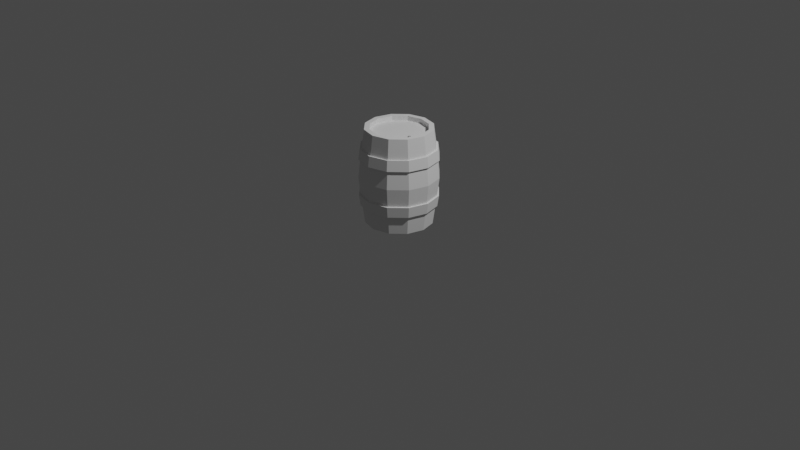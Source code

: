 # Source: Barrel.blend  (saved by Blender 2.81.16; exported with 4.5.12 LTS)
import bpy
from mathutils import Matrix  # noqa: F401  (used for matrix-valued properties, if any)

bpy.ops.wm.read_factory_settings(use_empty=True)
scene = bpy.context.scene
scene.name = 'Scene'

# ---- collections
col_collection = bpy.data.collections.new('Collection'); scene.collection.children.link(col_collection)

# ---- world
world_world = bpy.data.worlds.new('World'); scene.world = world_world
world_world.use_nodes = True; world_world.node_tree.nodes.clear()
_N = world_world.node_tree.nodes; _L = world_world.node_tree.links
n0 = _N.new('ShaderNodeOutputWorld'); n0.name = 'World Output'; n0.location = (300, 300)
n1 = _N.new('ShaderNodeBackground'); n1.name = 'Background'; n1.location = (10, 300)
n1.inputs[0].default_value = (0.05088, 0.05088, 0.05088, 1.0)
_L.new(n1.outputs[0], n0.inputs[0])
n0.is_active_output = True
world_world.color = (0.05088, 0.05088, 0.05088)
world_world.use_sun_shadow = False
world_world.sun_shadow_jitter_overblur = 0.0

# ---- cameras
cam_camera = bpy.data.cameras.new('Camera')
cam_camera.clip_end = 100.0
cam_camera.ortho_scale = 7.314

# ---- lights
light_light = bpy.data.lights.new('Light', 'POINT')
light_light.transmission_factor = 0.0
light_light.energy = 1000.0
light_light.shadow_soft_size = 0.1
light_light.shadow_maximum_resolution = 0.006
light_light.use_absolute_resolution = True

# ---- meshes
me_cylinder_001 = bpy.data.meshes.new('Cylinder.001')
me_cylinder_001.from_pydata([(4.791e-09, 0.2982, 0.0), (4.791e-09, 0.2982, 1.0), (0.1491, 0.2583, 0.0), (0.1491, 0.2583, 1.0), (0.2583, 0.1491, 0.0), (0.2583, 0.1491, 1.0), (0.2982, -1.131e-08, 0.0), (0.2982, -1.131e-08, 1.0), (0.2583, -0.1491, 0.0), (0.2583, -0.1491, 1.0), (0.1491, -0.2583, 0.0), (0.1491, -0.2583, 1.0), (4.406e-08, -0.2982, 0.0), (4.406e-08, -0.2982, 1.0), (-0.1491, -0.2583, 0.0), (-0.1491, -0.2583, 1.0), (-0.2583, -0.1491, 0.0), (-0.2583, -0.1491, 1.0), (-0.2982, -1.364e-07, 0.0), (-0.2982, -1.364e-07, 1.0), (-0.2583, 0.1491, 0.0), (-0.2583, 0.1491, 1.0), (-0.1491, 0.2583, 0.0), (-0.1491, 0.2583, 1.0), (1.971e-09, 0.3927, 0.313), (-3.258e-10, 0.4112, 0.6895), (0.1964, 0.3401, 0.687), (0.2056, 0.3561, 0.3105), (0.3401, 0.1964, 0.687), (0.3561, 0.2056, 0.3105), (0.3927, -1.08e-08, 0.687), (0.4112, -1.281e-08, 0.3105), (0.3401, -0.1964, 0.687), (0.3561, -0.2056, 0.3105), (0.1964, -0.3401, 0.687), (0.2056, -0.3561, 0.3105), (6.127e-08, -0.3927, 0.687), (6.414e-08, -0.4112, 0.3105), (-0.1964, -0.3401, 0.687), (-0.2056, -0.3561, 0.3105), (-0.3401, -0.1964, 0.687), (-0.3561, -0.2056, 0.3105), (-0.3927, -1.762e-07, 0.687), (-0.4112, -1.86e-07, 0.3105), (-0.3401, 0.1964, 0.687), (-0.3561, 0.2056, 0.3105), (-0.1964, 0.3401, 0.687), (-0.2056, 0.3561, 0.3105), (0.175, 0.3031, 1.0), (0.0, 0.35, 1.0), (0.3031, 0.175, 1.0), (0.35, -1.53e-08, 1.0), (0.3031, -0.175, 1.0), (0.175, -0.3031, 1.0), (5.285e-08, -0.35, 1.0), (-0.175, -0.3031, 1.0), (-0.3031, -0.175, 1.0), (-0.35, -1.627e-07, 1.0), (-0.3031, 0.175, 1.0), (-0.175, 0.3031, 1.0), (0.1491, 0.2583, 0.95), (4.791e-09, 0.2982, 0.95), (0.2583, 0.1491, 0.95), (0.2982, -1.131e-08, 0.95), (0.2583, -0.1491, 0.95), (0.1491, -0.2583, 0.95), (4.406e-08, -0.2982, 0.95), (-0.1491, -0.2583, 0.95), (-0.2583, -0.1491, 0.95), (-0.2982, -1.364e-07, 0.95), (-0.2583, 0.1491, 0.95), (-0.1491, 0.2583, 0.95), (0.0, 0.35, 0.0), (0.175, 0.3031, 0.0), (0.3031, 0.175, 0.0), (0.35, -1.53e-08, 0.0), (0.3031, -0.175, 0.0), (0.175, -0.3031, 0.0), (5.285e-08, -0.35, 0.0), (-0.175, -0.3031, 0.0), (-0.3031, -0.175, 0.0), (-0.35, -1.627e-07, 0.0), (-0.3031, 0.175, 0.0), (-0.175, 0.3031, 0.0), (4.791e-09, 0.2982, 0.05), (0.1491, 0.2583, 0.05), (0.2583, 0.1491, 0.05), (0.2982, -1.131e-08, 0.05), (0.2583, -0.1491, 0.05), (0.1491, -0.2583, 0.05), (4.406e-08, -0.2982, 0.05), (-0.1491, -0.2583, 0.05), (-0.2583, -0.1491, 0.05), (-0.2982, -1.364e-07, 0.05), (-0.2583, 0.1491, 0.05), (-0.1491, 0.2583, 0.05), (-1.024e-09, 0.3961, 0.8003), (0.1888, 0.327, 0.7978), (0.327, 0.1888, 0.7978), (0.3776, -1.239e-08, 0.7978), (0.327, -0.1888, 0.7978), (0.1888, -0.327, 0.7978), (5.829e-08, -0.3776, 0.7978), (-0.1888, -0.327, 0.7978), (-0.327, -0.1888, 0.7978), (-0.3776, -1.714e-07, 0.7978), (-0.327, 0.1888, 0.7978), (-0.1888, 0.327, 0.7978), (0.1978, 0.3427, 0.1968), (0.3427, 0.1978, 0.1968), (0.3957, -1.444e-08, 0.1968), (0.3427, -0.1978, 0.1968), (0.1978, -0.3427, 0.1968), (6.109e-08, -0.3957, 0.1968), (-0.1978, -0.3427, 0.1968), (-0.3427, -0.1978, 0.1968), (-0.3957, -1.811e-07, 0.1968), (-0.3427, 0.1978, 0.1968), (-0.1978, 0.3427, 0.1968), (1.256e-09, 0.3772, 0.1994), (-0.1964, 0.3401, 0.313), (-3.258e-10, 0.4112, 0.3105), (-0.2056, 0.3561, 0.6895), (1.971e-09, 0.3927, 0.687), (-0.3401, 0.1964, 0.313), (-0.3561, 0.2056, 0.6895), (-0.3927, -1.762e-07, 0.313), (-0.4112, -1.857e-07, 0.6895), (-0.3401, -0.1964, 0.313), (-0.3561, -0.2056, 0.6895), (-0.1964, -0.3401, 0.313), (-0.2056, -0.3561, 0.6895), (6.127e-08, -0.3927, 0.313), (6.443e-08, -0.4112, 0.6895), (0.1964, -0.3401, 0.313), (0.2056, -0.3561, 0.6895), (0.3401, -0.1964, 0.313), (0.3561, -0.2056, 0.6895), (0.3927, -1.08e-08, 0.313), (0.4112, -1.252e-08, 0.6895), (0.3401, 0.1964, 0.313), (0.3561, 0.2056, 0.6895), (0.1964, 0.3401, 0.313), (0.2056, 0.3561, 0.6895), (-0.198, 0.343, 0.8003), (1.273e-09, 0.3776, 0.7978), (-0.343, 0.198, 0.8003), (-0.3961, -1.809e-07, 0.8003), (-0.343, -0.198, 0.8003), (-0.198, -0.343, 0.8003), (6.145e-08, -0.3961, 0.8003), (0.198, -0.343, 0.8003), (0.343, -0.198, 0.8003), (0.3961, -1.411e-08, 0.8003), (0.343, 0.198, 0.8003), (0.198, 0.343, 0.8003), (-1.041e-09, 0.3957, 0.1968), (0.1886, 0.3267, 0.1994), (0.3267, 0.1886, 0.1994), (0.3772, -1.243e-08, 0.1994), (0.3267, -0.1886, 0.1994), (0.1886, -0.3267, 0.1994), (5.822e-08, -0.3772, 0.1994), (-0.1886, -0.3267, 0.1994), (-0.3267, -0.1886, 0.1994), (-0.3772, -1.713e-07, 0.1994), (-0.3267, 0.1886, 0.1994), (-0.1886, 0.3267, 0.1994), (2.01e-09, 0.4134, 0.5), (0.2067, 0.358, 0.5), (0.358, 0.2067, 0.5), (0.4134, -8.888e-09, 0.5), (0.358, -0.2067, 0.5), (0.2067, -0.358, 0.5), (6.442e-08, -0.4134, 0.5), (-0.2067, -0.358, 0.5), (-0.358, -0.2067, 0.5), (-0.4134, -1.83e-07, 0.5), (-0.358, 0.2067, 0.5), (-0.2067, 0.358, 0.5), (0.1908, -0.01189, 0.94), (0.1908, -0.006832, 0.9709), (0.2044, -0.01977, 0.94), (0.2087, -0.01724, 0.9709), (0.2044, -0.03552, 0.94), (0.2087, -0.03805, 0.9709), (0.1908, -0.04339, 0.94), (0.1908, -0.04845, 0.9709), (0.1771, -0.03552, 0.94), (0.1728, -0.03805, 0.9709), (0.1771, -0.01977, 0.94), (0.1728, -0.01724, 0.9709)], [], [(145, 49, 48, 97), (97, 48, 50, 98), (98, 50, 51, 99), (99, 51, 52, 100), (100, 52, 53, 101), (101, 53, 54, 102), (102, 54, 55, 103), (103, 55, 56, 104), (104, 56, 57, 105), (105, 57, 58, 106), (3, 1, 61, 60), (106, 58, 59, 107), (107, 59, 49, 145), (20, 22, 95, 94), (118, 47, 121, 156), (179, 46, 123, 168), (117, 45, 47, 118), (178, 44, 46, 179), (116, 43, 45, 117), (177, 42, 44, 178), (115, 41, 43, 116), (176, 40, 42, 177), (114, 39, 41, 115), (175, 38, 40, 176), (113, 37, 39, 114), (174, 36, 38, 175), (112, 35, 37, 113), (173, 34, 36, 174), (111, 33, 35, 112), (172, 32, 34, 173), (110, 31, 33, 111), (171, 30, 32, 172), (109, 29, 31, 110), (170, 28, 30, 171), (108, 27, 29, 109), (169, 26, 28, 170), (156, 121, 27, 108), (168, 123, 26, 169), (1, 3, 48, 49), (3, 5, 50, 48), (5, 7, 51, 50), (7, 9, 52, 51), (9, 11, 53, 52), (11, 13, 54, 53), (13, 15, 55, 54), (15, 17, 56, 55), (17, 19, 57, 56), (19, 21, 58, 57), (21, 23, 59, 58), (23, 1, 49, 59), (69, 68, 71, 70), (17, 15, 67, 68), (11, 9, 64, 65), (1, 23, 71, 61), (5, 3, 60, 62), (19, 17, 68, 69), (13, 11, 65, 66), (7, 5, 62, 63), (21, 19, 69, 70), (15, 13, 66, 67), (9, 7, 63, 64), (23, 21, 70, 71), (2, 0, 72, 73), (4, 2, 73, 74), (6, 4, 74, 75), (8, 6, 75, 76), (10, 8, 76, 77), (12, 10, 77, 78), (14, 12, 78, 79), (16, 14, 79, 80), (18, 16, 80, 81), (20, 18, 81, 82), (22, 20, 82, 83), (0, 22, 83, 72), (0, 2, 85, 84), (14, 16, 92, 91), (8, 10, 89, 88), (22, 0, 84, 95), (2, 4, 86, 85), (16, 18, 93, 92), (10, 12, 90, 89), (4, 6, 87, 86), (18, 20, 94, 93), (12, 14, 91, 90), (6, 8, 88, 87), (68, 67, 61, 71), (60, 61, 67, 66), (62, 60, 66, 65), (63, 62, 65, 64), (84, 85, 90, 91), (91, 92, 95, 84), (92, 93, 94, 95), (85, 86, 89, 90), (86, 87, 88, 89), (122, 144, 96, 25), (125, 146, 144, 122), (127, 147, 146, 125), (129, 148, 147, 127), (131, 149, 148, 129), (133, 150, 149, 131), (135, 151, 150, 133), (137, 152, 151, 135), (139, 153, 152, 137), (141, 154, 153, 139), (143, 155, 154, 141), (25, 96, 155, 143), (72, 119, 157, 73), (73, 157, 158, 74), (74, 158, 159, 75), (75, 159, 160, 76), (76, 160, 161, 77), (77, 161, 162, 78), (78, 162, 163, 79), (79, 163, 164, 80), (80, 164, 165, 81), (81, 165, 166, 82), (82, 166, 167, 83), (83, 167, 119, 72), (121, 47, 120, 24), (122, 25, 123, 46), (47, 45, 124, 120), (125, 122, 46, 44), (45, 43, 126, 124), (127, 125, 44, 42), (43, 41, 128, 126), (129, 127, 42, 40), (41, 39, 130, 128), (131, 129, 40, 38), (39, 37, 132, 130), (133, 131, 38, 36), (37, 35, 134, 132), (135, 133, 36, 34), (35, 33, 136, 134), (137, 135, 34, 32), (33, 31, 138, 136), (139, 137, 32, 30), (31, 29, 140, 138), (141, 139, 30, 28), (29, 27, 142, 140), (143, 141, 28, 26), (27, 121, 24, 142), (25, 143, 26, 123), (96, 144, 107, 145), (144, 146, 106, 107), (146, 147, 105, 106), (147, 148, 104, 105), (148, 149, 103, 104), (149, 150, 102, 103), (150, 151, 101, 102), (151, 152, 100, 101), (152, 153, 99, 100), (153, 154, 98, 99), (154, 155, 97, 98), (155, 96, 145, 97), (156, 108, 157, 119), (108, 109, 158, 157), (109, 110, 159, 158), (110, 111, 160, 159), (111, 112, 161, 160), (112, 113, 162, 161), (113, 114, 163, 162), (114, 115, 164, 163), (115, 116, 165, 164), (116, 117, 166, 165), (117, 118, 167, 166), (118, 156, 119, 167), (24, 168, 169, 142), (142, 169, 170, 140), (140, 170, 171, 138), (138, 171, 172, 136), (136, 172, 173, 134), (134, 173, 174, 132), (132, 174, 175, 130), (130, 175, 176, 128), (128, 176, 177, 126), (126, 177, 178, 124), (124, 178, 179, 120), (120, 179, 168, 24), (180, 181, 183, 182), (182, 183, 185, 184), (184, 185, 187, 186), (186, 187, 189, 188), (183, 181, 187, 185), (188, 189, 191, 190), (190, 191, 181, 180), (189, 187, 181, 191)])
_uv = me_cylinder_001.uv_layers.new(name='UVMap')
_uv.uv.foreach_set('vector', [1.0, 0.8923, 1.0, 1.0, 0.9167, 1.0, 0.9167, 0.8923, 0.9167, 0.8923, 0.9167, 1.0, 0.8333, 1.0, 0.8333, 0.8923, 0.8333, 0.8923, 0.8333, 1.0, 0.75, 1.0, 0.75, 0.8923, 0.75, 0.8923, 0.75, 1.0, 0.6667, 1.0, 0.6667, 0.8923, 0.6667, 0.8923, 0.6667, 1.0, 0.5833, 1.0, 0.5833, 0.8923, 0.5833, 0.8923, 0.5833, 1.0, 0.5, 1.0, 0.5, 0.8923, 0.5, 0.8923, 0.5, 1.0, 0.4167, 1.0, 0.4167, 0.8923, 0.4167, 0.8923, 0.4167, 1.0, 0.3333, 1.0, 0.3333, 0.8923, 0.3333, 0.8923, 0.3333, 1.0, 0.25, 1.0, 0.25, 0.8923, 0.25, 0.8923, 0.25, 1.0, 0.1667, 1.0, 0.1667, 0.8923, 0.3523, 0.4271, 0.25, 0.4545, 0.25, 0.4545, 0.3523, 0.4271, 0.1667, 0.8923, 0.1667, 1.0, 0.08333, 1.0, 0.08333, 0.8923, 0.08333, 0.8923, 0.08333, 1.0, 7.451e-08, 1.0, 7.451e-08, 0.8923, 0.5729, 0.3523, 0.6477, 0.4271, 0.6477, 0.4271, 0.5729, 0.3523, 0.08333, 0.6062, 0.08333, 0.6667, 7.451e-08, 0.6667, 7.451e-08, 0.6062, 0.08333, 0.75, 0.08333, 0.8333, 7.451e-08, 0.8333, 7.451e-08, 0.75, 0.1667, 0.6062, 0.1667, 0.6667, 0.08333, 0.6667, 0.08333, 0.6062, 0.1667, 0.75, 0.1667, 0.8333, 0.08333, 0.8333, 0.08333, 0.75, 0.25, 0.6062, 0.25, 0.6667, 0.1667, 0.6667, 0.1667, 0.6062, 0.25, 0.75, 0.25, 0.8333, 0.1667, 0.8333, 0.1667, 0.75, 0.3333, 0.6062, 0.3333, 0.6667, 0.25, 0.6667, 0.25, 0.6062, 0.3333, 0.75, 0.3333, 0.8333, 0.25, 0.8333, 0.25, 0.75, 0.4167, 0.6062, 0.4167, 0.6667, 0.3333, 0.6667, 0.3333, 0.6062, 0.4167, 0.75, 0.4167, 0.8333, 0.3333, 0.8333, 0.3333, 0.75, 0.5, 0.6062, 0.5, 0.6667, 0.4167, 0.6667, 0.4167, 0.6062, 0.5, 0.75, 0.5, 0.8333, 0.4167, 0.8333, 0.4167, 0.75, 0.5833, 0.6062, 0.5833, 0.6667, 0.5, 0.6667, 0.5, 0.6062, 0.5833, 0.75, 0.5833, 0.8333, 0.5, 0.8333, 0.5, 0.75, 0.6667, 0.6062, 0.6667, 0.6667, 0.5833, 0.6667, 0.5833, 0.6062, 0.6667, 0.75, 0.6667, 0.8333, 0.5833, 0.8333, 0.5833, 0.75, 0.75, 0.6062, 0.75, 0.6667, 0.6667, 0.6667, 0.6667, 0.6062, 0.75, 0.75, 0.75, 0.8333, 0.6667, 0.8333, 0.6667, 0.75, 0.8333, 0.6062, 0.8333, 0.6667, 0.75, 0.6667, 0.75, 0.6062, 0.8333, 0.75, 0.8333, 0.8333, 0.75, 0.8333, 0.75, 0.75, 0.9167, 0.6062, 0.9167, 0.6667, 0.8333, 0.6667, 0.8333, 0.6062, 0.9167, 0.75, 0.9167, 0.8333, 0.8333, 0.8333, 0.8333, 0.75, 1.0, 0.6062, 1.0, 0.6667, 0.9167, 0.6667, 0.9167, 0.6062, 1.0, 0.75, 1.0, 0.8333, 0.9167, 0.8333, 0.9167, 0.75, 0.25, 0.4545, 0.3523, 0.4271, 0.37, 0.4578, 0.25, 0.49, 0.3523, 0.4271, 0.4271, 0.3523, 0.4578, 0.37, 0.37, 0.4578, 0.4271, 0.3523, 0.4545, 0.25, 0.49, 0.25, 0.4578, 0.37, 0.4545, 0.25, 0.4271, 0.1477, 0.4578, 0.13, 0.49, 0.25, 0.4271, 0.1477, 0.3523, 0.07289, 0.37, 0.04215, 0.4578, 0.13, 0.3523, 0.07289, 0.25, 0.0455, 0.25, 0.01, 0.37, 0.04215, 0.25, 0.0455, 0.1477, 0.07289, 0.13, 0.04215, 0.25, 0.01, 0.1477, 0.07289, 0.07289, 0.1477, 0.04215, 0.13, 0.13, 0.04215, 0.07289, 0.1477, 0.0455, 0.25, 0.01, 0.25, 0.04215, 0.13, 0.0455, 0.25, 0.07289, 0.3523, 0.04215, 0.37, 0.01, 0.25, 0.07289, 0.3523, 0.1477, 0.4271, 0.13, 0.4578, 0.04215, 0.37, 0.1477, 0.4271, 0.25, 0.4545, 0.25, 0.49, 0.13, 0.4578, 0.0455, 0.25, 0.07289, 0.1477, 0.1477, 0.4271, 0.07289, 0.3523, 0.07289, 0.1477, 0.1477, 0.07289, 0.1477, 0.07289, 0.07289, 0.1477, 0.3523, 0.07289, 0.4271, 0.1477, 0.4271, 0.1477, 0.3523, 0.07289, 0.25, 0.4545, 0.1477, 0.4271, 0.1477, 0.4271, 0.25, 0.4545, 0.4271, 0.3523, 0.3523, 0.4271, 0.3523, 0.4271, 0.4271, 0.3523, 0.0455, 0.25, 0.07289, 0.1477, 0.07289, 0.1477, 0.0455, 0.25, 0.25, 0.0455, 0.3523, 0.07289, 0.3523, 0.07289, 0.25, 0.0455, 0.4545, 0.25, 0.4271, 0.3523, 0.4271, 0.3523, 0.4545, 0.25, 0.07289, 0.3523, 0.0455, 0.25, 0.0455, 0.25, 0.07289, 0.3523, 0.1477, 0.07289, 0.25, 0.0455, 0.25, 0.0455, 0.1477, 0.07289, 0.4271, 0.1477, 0.4545, 0.25, 0.4545, 0.25, 0.4271, 0.1477, 0.1477, 0.4271, 0.07289, 0.3523, 0.07289, 0.3523, 0.1477, 0.4271, 0.8523, 0.4271, 0.75, 0.4545, 0.75, 0.49, 0.87, 0.4578, 0.9271, 0.3523, 0.8523, 0.4271, 0.87, 0.4578, 0.9578, 0.37, 0.9545, 0.25, 0.9271, 0.3523, 0.9578, 0.37, 0.99, 0.25, 0.9271, 0.1477, 0.9545, 0.25, 0.99, 0.25, 0.9578, 0.13, 0.8523, 0.07289, 0.9271, 0.1477, 0.9578, 0.13, 0.87, 0.04215, 0.75, 0.0455, 0.8523, 0.07289, 0.87, 0.04215, 0.75, 0.01, 0.6477, 0.07289, 0.75, 0.0455, 0.75, 0.01, 0.63, 0.04215, 0.5729, 0.1477, 0.6477, 0.07289, 0.63, 0.04215, 0.5422, 0.13, 0.5455, 0.25, 0.5729, 0.1477, 0.5422, 0.13, 0.51, 0.25, 0.5729, 0.3523, 0.5455, 0.25, 0.51, 0.25, 0.5422, 0.37, 0.6477, 0.4271, 0.5729, 0.3523, 0.5422, 0.37, 0.63, 0.4578, 0.75, 0.4545, 0.6477, 0.4271, 0.63, 0.4578, 0.75, 0.49, 0.75, 0.4545, 0.8523, 0.4271, 0.8523, 0.4271, 0.75, 0.4545, 0.6477, 0.07289, 0.5729, 0.1477, 0.5729, 0.1477, 0.6477, 0.07289, 0.9271, 0.1477, 0.8523, 0.07289, 0.8523, 0.07289, 0.9271, 0.1477, 0.6477, 0.4271, 0.75, 0.4545, 0.75, 0.4545, 0.6477, 0.4271, 0.8523, 0.4271, 0.9271, 0.3523, 0.9271, 0.3523, 0.8523, 0.4271, 0.5729, 0.1477, 0.5455, 0.25, 0.5455, 0.25, 0.5729, 0.1477, 0.8523, 0.07289, 0.75, 0.0455, 0.75, 0.0455, 0.8523, 0.07289, 0.9271, 0.3523, 0.9545, 0.25, 0.9545, 0.25, 0.9271, 0.3523, 0.5455, 0.25, 0.5729, 0.3523, 0.5729, 0.3523, 0.5455, 0.25, 0.75, 0.0455, 0.6477, 0.07289, 0.6477, 0.07289, 0.75, 0.0455, 0.9545, 0.25, 0.9271, 0.1477, 0.9271, 0.1477, 0.9545, 0.25, 0.07289, 0.1477, 0.1477, 0.07289, 0.25, 0.4545, 0.1477, 0.4271, 0.3523, 0.4271, 0.25, 0.4545, 0.1477, 0.07289, 0.25, 0.0455, 0.4271, 0.3523, 0.3523, 0.4271, 0.25, 0.0455, 0.3523, 0.07289, 0.4545, 0.25, 0.4271, 0.3523, 0.3523, 0.07289, 0.4271, 0.1477, 0.75, 0.4545, 0.8523, 0.4271, 0.75, 0.0455, 0.6477, 0.07289, 0.6477, 0.07289, 0.5729, 0.1477, 0.6477, 0.4271, 0.75, 0.4545, 0.5729, 0.1477, 0.5455, 0.25, 0.5729, 0.3523, 0.6477, 0.4271, 0.8523, 0.4271, 0.9271, 0.3523, 0.8523, 0.07289, 0.75, 0.0455, 0.9271, 0.3523, 0.9545, 0.25, 0.9271, 0.1477, 0.8523, 0.07289, 0.08333, 0.8333, 0.08333, 0.8923, 7.451e-08, 0.8923, 7.451e-08, 0.8333, 0.1667, 0.8333, 0.1667, 0.8923, 0.08333, 0.8923, 0.08333, 0.8333, 0.25, 0.8333, 0.25, 0.8923, 0.1667, 0.8923, 0.1667, 0.8333, 0.3333, 0.8333, 0.3333, 0.8923, 0.25, 0.8923, 0.25, 0.8333, 0.4167, 0.8333, 0.4167, 0.8923, 0.3333, 0.8923, 0.3333, 0.8333, 0.5, 0.8333, 0.5, 0.8923, 0.4167, 0.8923, 0.4167, 0.8333, 0.5833, 0.8333, 0.5833, 0.8923, 0.5, 0.8923, 0.5, 0.8333, 0.6667, 0.8333, 0.6667, 0.8923, 0.5833, 0.8923, 0.5833, 0.8333, 0.75, 0.8333, 0.75, 0.8923, 0.6667, 0.8923, 0.6667, 0.8333, 0.8333, 0.8333, 0.8333, 0.8923, 0.75, 0.8923, 0.75, 0.8333, 0.9167, 0.8333, 0.9167, 0.8923, 0.8333, 0.8923, 0.8333, 0.8333, 1.0, 0.8333, 1.0, 0.8923, 0.9167, 0.8923, 0.9167, 0.8333, 1.0, 0.5, 1.0, 0.6062, 0.9167, 0.6062, 0.9167, 0.5, 0.9167, 0.5, 0.9167, 0.6062, 0.8333, 0.6062, 0.8333, 0.5, 0.8333, 0.5, 0.8333, 0.6062, 0.75, 0.6062, 0.75, 0.5, 0.75, 0.5, 0.75, 0.6062, 0.6667, 0.6062, 0.6667, 0.5, 0.6667, 0.5, 0.6667, 0.6062, 0.5833, 0.6062, 0.5833, 0.5, 0.5833, 0.5, 0.5833, 0.6062, 0.5, 0.6062, 0.5, 0.5, 0.5, 0.5, 0.5, 0.6062, 0.4167, 0.6062, 0.4167, 0.5, 0.4167, 0.5, 0.4167, 0.6062, 0.3333, 0.6062, 0.3333, 0.5, 0.3333, 0.5, 0.3333, 0.6062, 0.25, 0.6062, 0.25, 0.5, 0.25, 0.5, 0.25, 0.6062, 0.1667, 0.6062, 0.1667, 0.5, 0.1667, 0.5, 0.1667, 0.6062, 0.08333, 0.6062, 0.08333, 0.5, 0.08333, 0.5, 0.08333, 0.6062, 7.451e-08, 0.6062, 7.451e-08, 0.5, 7.451e-08, 0.6667, 0.08333, 0.6667, 0.08333, 0.6667, 7.451e-08, 0.6667, 0.08333, 0.8333, 7.451e-08, 0.8333, 7.451e-08, 0.8333, 0.08333, 0.8333, 0.08333, 0.6667, 0.1667, 0.6667, 0.1667, 0.6667, 0.08333, 0.6667, 0.1667, 0.8333, 0.08333, 0.8333, 0.08333, 0.8333, 0.1667, 0.8333, 0.1667, 0.6667, 0.25, 0.6667, 0.25, 0.6667, 0.1667, 0.6667, 0.25, 0.8333, 0.1667, 0.8333, 0.1667, 0.8333, 0.25, 0.8333, 0.25, 0.6667, 0.3333, 0.6667, 0.3333, 0.6667, 0.25, 0.6667, 0.3333, 0.8333, 0.25, 0.8333, 0.25, 0.8333, 0.3333, 0.8333, 0.3333, 0.6667, 0.4167, 0.6667, 0.4167, 0.6667, 0.3333, 0.6667, 0.4167, 0.8333, 0.3333, 0.8333, 0.3333, 0.8333, 0.4167, 0.8333, 0.4167, 0.6667, 0.5, 0.6667, 0.5, 0.6667, 0.4167, 0.6667, 0.5, 0.8333, 0.4167, 0.8333, 0.4167, 0.8333, 0.5, 0.8333, 0.5, 0.6667, 0.5833, 0.6667, 0.5833, 0.6667, 0.5, 0.6667, 0.5833, 0.8333, 0.5, 0.8333, 0.5, 0.8333, 0.5833, 0.8333, 0.5833, 0.6667, 0.6667, 0.6667, 0.6667, 0.6667, 0.5833, 0.6667, 0.6667, 0.8333, 0.5833, 0.8333, 0.5833, 0.8333, 0.6667, 0.8333, 0.6667, 0.6667, 0.75, 0.6667, 0.75, 0.6667, 0.6667, 0.6667, 0.75, 0.8333, 0.6667, 0.8333, 0.6667, 0.8333, 0.75, 0.8333, 0.75, 0.6667, 0.8333, 0.6667, 0.8333, 0.6667, 0.75, 0.6667, 0.8333, 0.8333, 0.75, 0.8333, 0.75, 0.8333, 0.8333, 0.8333, 0.8333, 0.6667, 0.9167, 0.6667, 0.9167, 0.6667, 0.8333, 0.6667, 0.9167, 0.8333, 0.8333, 0.8333, 0.8333, 0.8333, 0.9167, 0.8333, 0.9167, 0.6667, 1.0, 0.6667, 1.0, 0.6667, 0.9167, 0.6667, 1.0, 0.8333, 0.9167, 0.8333, 0.9167, 0.8333, 1.0, 0.8333, 7.451e-08, 0.8923, 0.08333, 0.8923, 0.08333, 0.8923, 7.451e-08, 0.8923, 0.08333, 0.8923, 0.1667, 0.8923, 0.1667, 0.8923, 0.08333, 0.8923, 0.1667, 0.8923, 0.25, 0.8923, 0.25, 0.8923, 0.1667, 0.8923, 0.25, 0.8923, 0.3333, 0.8923, 0.3333, 0.8923, 0.25, 0.8923, 0.3333, 0.8923, 0.4167, 0.8923, 0.4167, 0.8923, 0.3333, 0.8923, 0.4167, 0.8923, 0.5, 0.8923, 0.5, 0.8923, 0.4167, 0.8923, 0.5, 0.8923, 0.5833, 0.8923, 0.5833, 0.8923, 0.5, 0.8923, 0.5833, 0.8923, 0.6667, 0.8923, 0.6667, 0.8923, 0.5833, 0.8923, 0.6667, 0.8923, 0.75, 0.8923, 0.75, 0.8923, 0.6667, 0.8923, 0.75, 0.8923, 0.8333, 0.8923, 0.8333, 0.8923, 0.75, 0.8923, 0.8333, 0.8923, 0.9167, 0.8923, 0.9167, 0.8923, 0.8333, 0.8923, 0.9167, 0.8923, 1.0, 0.8923, 1.0, 0.8923, 0.9167, 0.8923, 1.0, 0.6062, 0.9167, 0.6062, 0.9167, 0.6062, 1.0, 0.6062, 0.9167, 0.6062, 0.8333, 0.6062, 0.8333, 0.6062, 0.9167, 0.6062, 0.8333, 0.6062, 0.75, 0.6062, 0.75, 0.6062, 0.8333, 0.6062, 0.75, 0.6062, 0.6667, 0.6062, 0.6667, 0.6062, 0.75, 0.6062, 0.6667, 0.6062, 0.5833, 0.6062, 0.5833, 0.6062, 0.6667, 0.6062, 0.5833, 0.6062, 0.5, 0.6062, 0.5, 0.6062, 0.5833, 0.6062, 0.5, 0.6062, 0.4167, 0.6062, 0.4167, 0.6062, 0.5, 0.6062, 0.4167, 0.6062, 0.3333, 0.6062, 0.3333, 0.6062, 0.4167, 0.6062, 0.3333, 0.6062, 0.25, 0.6062, 0.25, 0.6062, 0.3333, 0.6062, 0.25, 0.6062, 0.1667, 0.6062, 0.1667, 0.6062, 0.25, 0.6062, 0.1667, 0.6062, 0.08333, 0.6062, 0.08333, 0.6062, 0.1667, 0.6062, 0.08333, 0.6062, 7.451e-08, 0.6062, 7.451e-08, 0.6062, 0.08333, 0.6062, 1.0, 0.6667, 1.0, 0.75, 0.9167, 0.75, 0.9167, 0.6667, 0.9167, 0.6667, 0.9167, 0.75, 0.8333, 0.75, 0.8333, 0.6667, 0.8333, 0.6667, 0.8333, 0.75, 0.75, 0.75, 0.75, 0.6667, 0.75, 0.6667, 0.75, 0.75, 0.6667, 0.75, 0.6667, 0.6667, 0.6667, 0.6667, 0.6667, 0.75, 0.5833, 0.75, 0.5833, 0.6667, 0.5833, 0.6667, 0.5833, 0.75, 0.5, 0.75, 0.5, 0.6667, 0.5, 0.6667, 0.5, 0.75, 0.4167, 0.75, 0.4167, 0.6667, 0.4167, 0.6667, 0.4167, 0.75, 0.3333, 0.75, 0.3333, 0.6667, 0.3333, 0.6667, 0.3333, 0.75, 0.25, 0.75, 0.25, 0.6667, 0.25, 0.6667, 0.25, 0.75, 0.1667, 0.75, 0.1667, 0.6667, 0.1667, 0.6667, 0.1667, 0.75, 0.08333, 0.75, 0.08333, 0.6667, 0.08333, 0.6667, 0.08333, 0.75, 7.451e-08, 0.75, 7.451e-08, 0.6667, 1.0, 0.5, 1.0, 1.0, 0.8333, 1.0, 0.8333, 0.5, 0.8333, 0.5, 0.8333, 1.0, 0.6667, 1.0, 0.6667, 0.5, 0.6667, 0.5, 0.6667, 1.0, 0.5, 1.0, 0.5, 0.5, 0.5, 0.5, 0.5, 1.0, 0.3333, 1.0, 0.3333, 0.5, 0.8333, 1.0, -8.941e-08, 1.0, 0.5, 1.0, 0.6667, 1.0, 0.3333, 0.5, 0.3333, 1.0, 0.1667, 1.0, 0.1667, 0.5, 0.1667, 0.5, 0.1667, 1.0, -8.941e-08, 1.0, -8.941e-08, 0.5, 0.3333, 1.0, 0.5, 1.0, -8.941e-08, 1.0, 0.1667, 1.0])
me_cylinder_001.use_remesh_fix_poles = True
me_cylinder_001.use_remesh_preserve_attributes = False
me_cylinder_001.use_mirror_vertex_groups = False
me_cylinder_001.update()

# ---- objects
ob_light = bpy.data.objects.new('Light', light_light)
ob_camera = bpy.data.objects.new('Camera', cam_camera)
ob_barrel = bpy.data.objects.new('Barrel', me_cylinder_001)

# ---- transforms, parenting, visibility, modifiers, constraints
ob_light.location = (4.076, 1.005, 5.904)
ob_light.rotation_euler = (0.6503, 0.05522, 1.866)
ob_light.lock_rotations_4d = False
ob_light.empty_display_type = 'ARROWS'
ob_light.color = (0.0, 0.0, 0.0, 0.0)
ob_light.lineart.crease_threshold = 0.0
ob_camera.location = (7.359, -6.926, 4.958)
ob_camera.rotation_euler = (1.109, 0.0, 0.8149)
ob_camera.lock_rotations_4d = False
ob_camera.empty_display_type = 'ARROWS'
ob_camera.color = (0.0, 0.0, 0.0, 0.0)
ob_camera.display_type = 'WIRE'
ob_camera.lineart.crease_threshold = 0.0
ob_barrel.location = (0.0, 0.0, 0.0)
ob_barrel.lineart.crease_threshold = 0.0

# ---- collection membership
col_collection.objects.link(ob_light)
col_collection.objects.link(ob_camera)
col_collection.objects.link(ob_barrel)

# ---- scene / render settings (as saved in the file)
scene.camera = ob_camera
scene.frame_start = 1; scene.frame_end = 250; scene.frame_set(1)
scene.render.engine = 'BLENDER_EEVEE_NEXT'
scene.cycles.use_denoising = False
scene.cycles.samples = 128
scene.cycles.sampling_pattern = 'TABULATED_SOBOL'
scene.cycles.use_adaptive_sampling = False
scene.cycles.use_light_tree = False
scene.view_settings.view_transform = 'Filmic'
bpy.context.view_layer.update()
